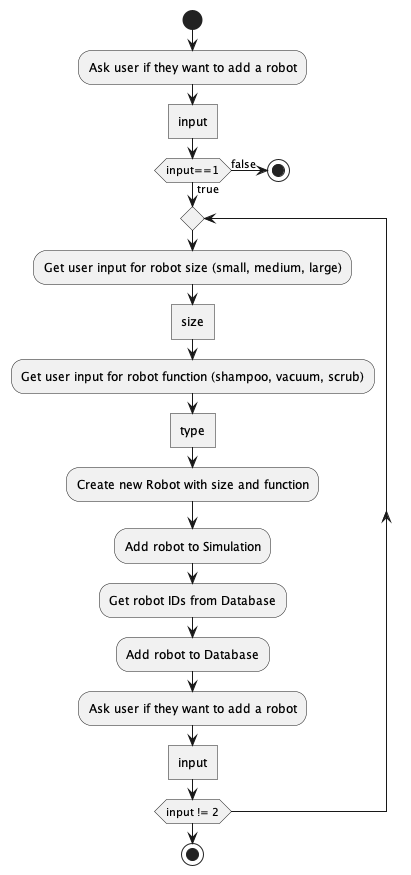

The diagram above was rendered by PlantUML. Its source (embedded in the PNG):
@startuml RobotSimulationDatabaseActivityDiagram
start
:Ask user if they want to add a robot;
:input]
if (input==1) then (true)
    repeat
        :Get user input for robot size (small, medium, large);
        :size]

        :Get user input for robot function (shampoo, vacuum, scrub);
        :type]

        :Create new Robot with size and function;
        :Add robot to Simulation;
        :Get robot IDs from Database;
        :Add robot to Database;
        
        :Ask user if they want to add a robot;
        :input]
    repeat while (input != 2)
    stop
else (false)
    stop
endif
@enduml